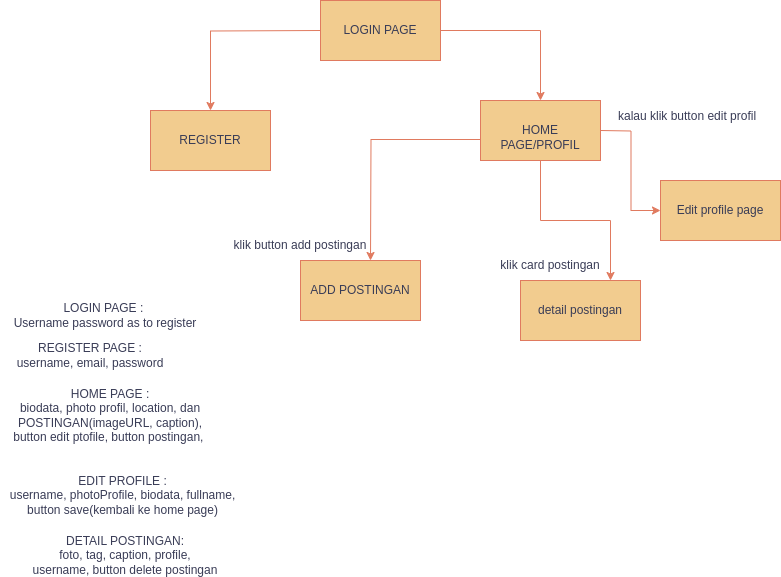

The diagram above was exported from draw.io. Its source (the exported page's mxGraphModel, read from the mxfile embedded in the PNG):
<mxGraphModel dx="814" dy="476" grid="1" gridSize="10" guides="1" tooltips="1" connect="1" arrows="1" fold="1" page="1" pageScale="1" pageWidth="827" pageHeight="1169" background="#ffffff" math="0" shadow="0">
  <root>
    <mxCell id="0" />
    <mxCell id="1" parent="0" />
    <mxCell id="i9B1HqjybbV91DUXhL6s-1" value="LOGIN PAGE" style="rounded=0;whiteSpace=wrap;html=1;labelBackgroundColor=none;fillColor=#F2CC8F;strokeColor=#E07A5F;fontColor=#393C56;" vertex="1" parent="1">
      <mxGeometry x="330" y="40" width="120" height="60" as="geometry" />
    </mxCell>
    <mxCell id="i9B1HqjybbV91DUXhL6s-2" value="REGISTER" style="rounded=0;whiteSpace=wrap;html=1;labelBackgroundColor=none;fillColor=#F2CC8F;strokeColor=#E07A5F;fontColor=#393C56;" vertex="1" parent="1">
      <mxGeometry x="160" y="150" width="120" height="60" as="geometry" />
    </mxCell>
    <mxCell id="i9B1HqjybbV91DUXhL6s-5" value="&lt;div&gt;&lt;br&gt;&lt;/div&gt;&lt;div&gt;HOME PAGE/PROFIL&lt;/div&gt;" style="rounded=0;whiteSpace=wrap;html=1;labelBackgroundColor=none;fillColor=#F2CC8F;strokeColor=#E07A5F;fontColor=#393C56;" vertex="1" parent="1">
      <mxGeometry x="490" y="140" width="120" height="60" as="geometry" />
    </mxCell>
    <mxCell id="i9B1HqjybbV91DUXhL6s-7" value="LOGIN PAGE :&amp;nbsp;&lt;div&gt;Username password as to register&lt;/div&gt;" style="text;html=1;align=center;verticalAlign=middle;whiteSpace=wrap;rounded=0;labelBackgroundColor=none;fontColor=#393C56;" vertex="1" parent="1">
      <mxGeometry x="10" y="340" width="210" height="30" as="geometry" />
    </mxCell>
    <mxCell id="i9B1HqjybbV91DUXhL6s-8" value="REGISTER PAGE :&lt;div&gt;username, email, password&lt;/div&gt;" style="text;html=1;align=center;verticalAlign=middle;whiteSpace=wrap;rounded=0;labelBackgroundColor=none;fontColor=#393C56;" vertex="1" parent="1">
      <mxGeometry x="20" y="380" width="160" height="30" as="geometry" />
    </mxCell>
    <mxCell id="i9B1HqjybbV91DUXhL6s-9" value="HOME PAGE :&lt;div&gt;biodata, photo profil, location, dan POSTINGAN(imageURL, caption), button edit ptofile, button postingan,&amp;nbsp;&lt;/div&gt;" style="text;html=1;align=center;verticalAlign=middle;whiteSpace=wrap;rounded=0;labelBackgroundColor=none;fontColor=#393C56;" vertex="1" parent="1">
      <mxGeometry x="20" y="440" width="200" height="30" as="geometry" />
    </mxCell>
    <mxCell id="i9B1HqjybbV91DUXhL6s-10" value="Edit profile page" style="rounded=0;whiteSpace=wrap;html=1;labelBackgroundColor=none;fillColor=#F2CC8F;strokeColor=#E07A5F;fontColor=#393C56;" vertex="1" parent="1">
      <mxGeometry x="670" y="220" width="120" height="60" as="geometry" />
    </mxCell>
    <mxCell id="i9B1HqjybbV91DUXhL6s-13" value="" style="shape=table;startSize=0;container=1;collapsible=1;childLayout=tableLayout;fixedRows=1;rowLines=0;fontStyle=0;align=center;resizeLast=1;strokeColor=none;fillColor=none;collapsible=0;whiteSpace=wrap;html=1;labelBackgroundColor=none;fontColor=#393C56;" vertex="1" parent="1">
      <mxGeometry x="590" y="140" width="180" height="30" as="geometry" />
    </mxCell>
    <mxCell id="i9B1HqjybbV91DUXhL6s-14" value="" style="shape=tableRow;horizontal=0;startSize=0;swimlaneHead=0;swimlaneBody=0;fillColor=none;collapsible=0;dropTarget=0;points=[[0,0.5],[1,0.5]];portConstraint=eastwest;top=0;left=0;right=0;bottom=0;labelBackgroundColor=none;strokeColor=#E07A5F;fontColor=#393C56;" vertex="1" parent="i9B1HqjybbV91DUXhL6s-13">
      <mxGeometry width="180" height="30" as="geometry" />
    </mxCell>
    <mxCell id="i9B1HqjybbV91DUXhL6s-15" value="" style="shape=partialRectangle;connectable=0;fillColor=none;top=0;left=0;bottom=0;right=0;editable=1;overflow=hidden;labelBackgroundColor=none;strokeColor=#E07A5F;fontColor=#393C56;" vertex="1" parent="i9B1HqjybbV91DUXhL6s-14">
      <mxGeometry width="30" height="30" as="geometry">
        <mxRectangle width="30" height="30" as="alternateBounds" />
      </mxGeometry>
    </mxCell>
    <mxCell id="i9B1HqjybbV91DUXhL6s-16" value="kalau klik button edit profil" style="shape=partialRectangle;connectable=0;fillColor=none;top=0;left=0;bottom=0;right=0;align=left;spacingLeft=6;overflow=hidden;labelBackgroundColor=none;strokeColor=#E07A5F;fontColor=#393C56;" vertex="1" parent="i9B1HqjybbV91DUXhL6s-14">
      <mxGeometry x="30" width="150" height="30" as="geometry">
        <mxRectangle width="150" height="30" as="alternateBounds" />
      </mxGeometry>
    </mxCell>
    <mxCell id="i9B1HqjybbV91DUXhL6s-17" value="EDIT PROFILE :&lt;div&gt;username, photoProfile, biodata, fullname, button save(kembali ke home page)&lt;/div&gt;" style="text;html=1;align=center;verticalAlign=middle;whiteSpace=wrap;rounded=0;labelBackgroundColor=none;fontColor=#393C56;" vertex="1" parent="1">
      <mxGeometry x="10" y="520" width="245" height="30" as="geometry" />
    </mxCell>
    <mxCell id="i9B1HqjybbV91DUXhL6s-20" value="" style="edgeStyle=orthogonalEdgeStyle;rounded=0;orthogonalLoop=1;jettySize=auto;html=1;entryX=0.75;entryY=0;entryDx=0;entryDy=0;exitX=0.5;exitY=1;exitDx=0;exitDy=0;labelBackgroundColor=none;strokeColor=#E07A5F;fontColor=default;" edge="1" parent="1" source="i9B1HqjybbV91DUXhL6s-5" target="i9B1HqjybbV91DUXhL6s-18">
      <mxGeometry relative="1" as="geometry" />
    </mxCell>
    <mxCell id="i9B1HqjybbV91DUXhL6s-18" value="detail postingan" style="rounded=0;whiteSpace=wrap;html=1;labelBackgroundColor=none;fillColor=#F2CC8F;strokeColor=#E07A5F;fontColor=#393C56;" vertex="1" parent="1">
      <mxGeometry x="530" y="320" width="120" height="60" as="geometry" />
    </mxCell>
    <mxCell id="i9B1HqjybbV91DUXhL6s-21" value="DETAIL POSTINGAN:&lt;div&gt;foto, tag, caption, profile, username, button delete postingan&lt;/div&gt;" style="text;html=1;align=center;verticalAlign=middle;whiteSpace=wrap;rounded=0;labelBackgroundColor=none;fontColor=#393C56;" vertex="1" parent="1">
      <mxGeometry x="40" y="580" width="190" height="30" as="geometry" />
    </mxCell>
    <mxCell id="i9B1HqjybbV91DUXhL6s-22" value="ADD POSTINGAN" style="rounded=0;whiteSpace=wrap;html=1;labelBackgroundColor=none;fillColor=#F2CC8F;strokeColor=#E07A5F;fontColor=#393C56;" vertex="1" parent="1">
      <mxGeometry x="310" y="300" width="120" height="60" as="geometry" />
    </mxCell>
    <mxCell id="i9B1HqjybbV91DUXhL6s-23" value="" style="edgeStyle=orthogonalEdgeStyle;rounded=0;orthogonalLoop=1;jettySize=auto;html=1;entryX=0.75;entryY=0;entryDx=0;entryDy=0;exitX=0;exitY=0.65;exitDx=0;exitDy=0;exitPerimeter=0;labelBackgroundColor=none;strokeColor=#E07A5F;fontColor=default;" edge="1" parent="1" source="i9B1HqjybbV91DUXhL6s-5">
      <mxGeometry relative="1" as="geometry">
        <mxPoint x="310" y="181" as="sourcePoint" />
        <mxPoint x="380" y="300" as="targetPoint" />
      </mxGeometry>
    </mxCell>
    <mxCell id="i9B1HqjybbV91DUXhL6s-24" value="" style="edgeStyle=orthogonalEdgeStyle;rounded=0;orthogonalLoop=1;jettySize=auto;html=1;exitX=0;exitY=0.65;exitDx=0;exitDy=0;exitPerimeter=0;entryX=0.5;entryY=0;entryDx=0;entryDy=0;labelBackgroundColor=none;strokeColor=#E07A5F;fontColor=default;" edge="1" parent="1" target="i9B1HqjybbV91DUXhL6s-2">
      <mxGeometry relative="1" as="geometry">
        <mxPoint x="330" y="70" as="sourcePoint" />
        <mxPoint x="220" y="140" as="targetPoint" />
      </mxGeometry>
    </mxCell>
    <mxCell id="i9B1HqjybbV91DUXhL6s-25" value="" style="edgeStyle=orthogonalEdgeStyle;rounded=0;orthogonalLoop=1;jettySize=auto;html=1;entryX=0.5;entryY=0;entryDx=0;entryDy=0;exitX=1;exitY=0.5;exitDx=0;exitDy=0;labelBackgroundColor=none;strokeColor=#E07A5F;fontColor=default;" edge="1" parent="1" source="i9B1HqjybbV91DUXhL6s-1" target="i9B1HqjybbV91DUXhL6s-5">
      <mxGeometry relative="1" as="geometry">
        <mxPoint x="510" y="199" as="sourcePoint" />
        <mxPoint x="400" y="320" as="targetPoint" />
      </mxGeometry>
    </mxCell>
    <mxCell id="i9B1HqjybbV91DUXhL6s-26" value="" style="edgeStyle=orthogonalEdgeStyle;rounded=0;orthogonalLoop=1;jettySize=auto;html=1;entryX=0;entryY=0.5;entryDx=0;entryDy=0;exitX=0.5;exitY=1;exitDx=0;exitDy=0;labelBackgroundColor=none;strokeColor=#E07A5F;fontColor=default;" edge="1" parent="1" target="i9B1HqjybbV91DUXhL6s-10">
      <mxGeometry relative="1" as="geometry">
        <mxPoint x="610" y="170" as="sourcePoint" />
        <mxPoint x="680" y="290" as="targetPoint" />
      </mxGeometry>
    </mxCell>
    <mxCell id="i9B1HqjybbV91DUXhL6s-27" value="klik card postingan" style="text;html=1;align=center;verticalAlign=middle;whiteSpace=wrap;rounded=0;labelBackgroundColor=none;fontColor=#393C56;" vertex="1" parent="1">
      <mxGeometry x="500" y="290" width="120" height="30" as="geometry" />
    </mxCell>
    <mxCell id="i9B1HqjybbV91DUXhL6s-28" value="klik button add postingan" style="text;html=1;align=center;verticalAlign=middle;whiteSpace=wrap;rounded=0;labelBackgroundColor=none;fontColor=#393C56;" vertex="1" parent="1">
      <mxGeometry x="230" y="270" width="160" height="30" as="geometry" />
    </mxCell>
    <mxCell id="i9B1HqjybbV91DUXhL6s-30" style="edgeStyle=orthogonalEdgeStyle;rounded=0;orthogonalLoop=1;jettySize=auto;html=1;exitX=0.5;exitY=1;exitDx=0;exitDy=0;" edge="1" parent="1" source="i9B1HqjybbV91DUXhL6s-9" target="i9B1HqjybbV91DUXhL6s-9">
      <mxGeometry relative="1" as="geometry" />
    </mxCell>
  </root>
</mxGraphModel>